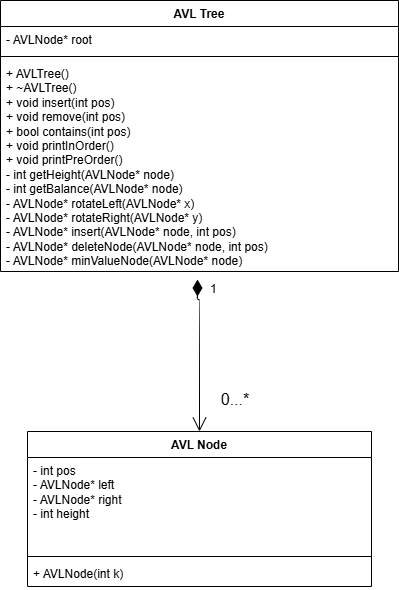

The diagram above was exported from draw.io. Its source (the exported page's mxGraphModel, read from the mxfile embedded in the PNG):
<mxGraphModel dx="1418" dy="1204" grid="0" gridSize="10" guides="1" tooltips="1" connect="1" arrows="1" fold="1" page="0" pageScale="1" pageWidth="850" pageHeight="1100" math="0" shadow="0">
  <root>
    <mxCell id="0" />
    <mxCell id="1" parent="0" />
    <mxCell id="-1elfd-yIPp4mrlQEUxr-4" value="AVL Tree" style="swimlane;fontStyle=1;align=center;verticalAlign=top;childLayout=stackLayout;horizontal=1;startSize=26;horizontalStack=0;resizeParent=1;resizeParentMax=0;resizeLast=0;collapsible=1;marginBottom=0;whiteSpace=wrap;html=1;" vertex="1" parent="1">
      <mxGeometry x="25" y="-226" width="398" height="271" as="geometry" />
    </mxCell>
    <mxCell id="-1elfd-yIPp4mrlQEUxr-5" value="&lt;div&gt;- AVLNode* root&lt;/div&gt;&lt;div&gt;&lt;br&gt;&lt;/div&gt;" style="text;strokeColor=none;fillColor=none;align=left;verticalAlign=top;spacingLeft=4;spacingRight=4;overflow=hidden;rotatable=0;points=[[0,0.5],[1,0.5]];portConstraint=eastwest;whiteSpace=wrap;html=1;" vertex="1" parent="-1elfd-yIPp4mrlQEUxr-4">
      <mxGeometry y="26" width="398" height="26" as="geometry" />
    </mxCell>
    <mxCell id="-1elfd-yIPp4mrlQEUxr-6" value="" style="line;strokeWidth=1;fillColor=none;align=left;verticalAlign=middle;spacingTop=-1;spacingLeft=3;spacingRight=3;rotatable=0;labelPosition=right;points=[];portConstraint=eastwest;strokeColor=inherit;" vertex="1" parent="-1elfd-yIPp4mrlQEUxr-4">
      <mxGeometry y="52" width="398" height="8" as="geometry" />
    </mxCell>
    <mxCell id="-1elfd-yIPp4mrlQEUxr-7" value="&lt;div&gt;+ AVLTree()&lt;/div&gt;&lt;div&gt;+ ~AVLTree()&lt;/div&gt;&lt;div&gt;+ void insert(int pos)&lt;/div&gt;&lt;div&gt;+ void remove(int pos)&lt;/div&gt;&lt;div&gt;+ bool contains(int pos)&lt;/div&gt;&lt;div&gt;+ void printInOrder()&lt;/div&gt;&lt;div&gt;+ void printPreOrder()&lt;/div&gt;&lt;div&gt;- int getHeight(AVLNode* node)&lt;/div&gt;&lt;div&gt;- int getBalance(AVLNode* node)&lt;/div&gt;&lt;div&gt;- AVLNode* rotateLeft(AVLNode* x)&lt;/div&gt;&lt;div&gt;- AVLNode* rotateRight(AVLNode* y)&lt;/div&gt;&lt;div&gt;- AVLNode* insert(AVLNode* node, int pos)&lt;/div&gt;&lt;div&gt;- AVLNode* deleteNode(AVLNode* node, int pos)&lt;/div&gt;&lt;div&gt;- AVLNode* minValueNode(AVLNode* node)&lt;/div&gt;" style="text;strokeColor=none;fillColor=none;align=left;verticalAlign=top;spacingLeft=4;spacingRight=4;overflow=hidden;rotatable=0;points=[[0,0.5],[1,0.5]];portConstraint=eastwest;whiteSpace=wrap;html=1;" vertex="1" parent="-1elfd-yIPp4mrlQEUxr-4">
      <mxGeometry y="60" width="398" height="211" as="geometry" />
    </mxCell>
    <mxCell id="-1elfd-yIPp4mrlQEUxr-8" value="AVL Node" style="swimlane;fontStyle=1;align=center;verticalAlign=top;childLayout=stackLayout;horizontal=1;startSize=26;horizontalStack=0;resizeParent=1;resizeParentMax=0;resizeLast=0;collapsible=1;marginBottom=0;whiteSpace=wrap;html=1;" vertex="1" parent="1">
      <mxGeometry x="52" y="205" width="344" height="155" as="geometry" />
    </mxCell>
    <mxCell id="-1elfd-yIPp4mrlQEUxr-9" value="&lt;div&gt;- int pos&lt;/div&gt;&lt;div&gt;- AVLNode* left&lt;/div&gt;&lt;div&gt;- AVLNode* right&lt;/div&gt;&lt;div&gt;- int height&lt;/div&gt;" style="text;strokeColor=none;fillColor=none;align=left;verticalAlign=top;spacingLeft=4;spacingRight=4;overflow=hidden;rotatable=0;points=[[0,0.5],[1,0.5]];portConstraint=eastwest;whiteSpace=wrap;html=1;" vertex="1" parent="-1elfd-yIPp4mrlQEUxr-8">
      <mxGeometry y="26" width="344" height="95" as="geometry" />
    </mxCell>
    <mxCell id="-1elfd-yIPp4mrlQEUxr-10" value="" style="line;strokeWidth=1;fillColor=none;align=left;verticalAlign=middle;spacingTop=-1;spacingLeft=3;spacingRight=3;rotatable=0;labelPosition=right;points=[];portConstraint=eastwest;strokeColor=inherit;" vertex="1" parent="-1elfd-yIPp4mrlQEUxr-8">
      <mxGeometry y="121" width="344" height="8" as="geometry" />
    </mxCell>
    <mxCell id="-1elfd-yIPp4mrlQEUxr-11" value="&lt;div&gt;+ AVLNode(int k)&lt;/div&gt;&lt;div&gt;&lt;br&gt;&lt;/div&gt;" style="text;strokeColor=none;fillColor=none;align=left;verticalAlign=top;spacingLeft=4;spacingRight=4;overflow=hidden;rotatable=0;points=[[0,0.5],[1,0.5]];portConstraint=eastwest;whiteSpace=wrap;html=1;" vertex="1" parent="-1elfd-yIPp4mrlQEUxr-8">
      <mxGeometry y="129" width="344" height="26" as="geometry" />
    </mxCell>
    <mxCell id="-1elfd-yIPp4mrlQEUxr-12" value="1" style="endArrow=open;html=1;endSize=12;startArrow=diamondThin;startSize=14;startFill=1;edgeStyle=orthogonalEdgeStyle;align=left;verticalAlign=bottom;rounded=0;fontSize=12;curved=1;exitX=0.495;exitY=1.038;exitDx=0;exitDy=0;exitPerimeter=0;entryX=0.5;entryY=0;entryDx=0;entryDy=0;" edge="1" parent="1" source="-1elfd-yIPp4mrlQEUxr-7" target="-1elfd-yIPp4mrlQEUxr-8">
      <mxGeometry x="-0.755" y="11" relative="1" as="geometry">
        <mxPoint x="140" y="32" as="sourcePoint" />
        <mxPoint x="300" y="32" as="targetPoint" />
        <Array as="points">
          <mxPoint x="222" y="73" />
          <mxPoint x="224" y="73" />
        </Array>
        <mxPoint as="offset" />
      </mxGeometry>
    </mxCell>
    <mxCell id="-1elfd-yIPp4mrlQEUxr-14" value="0...*" style="text;strokeColor=none;fillColor=none;html=1;align=center;verticalAlign=middle;whiteSpace=wrap;rounded=0;fontSize=16;" vertex="1" parent="1">
      <mxGeometry x="230" y="158" width="60" height="30" as="geometry" />
    </mxCell>
  </root>
</mxGraphModel>